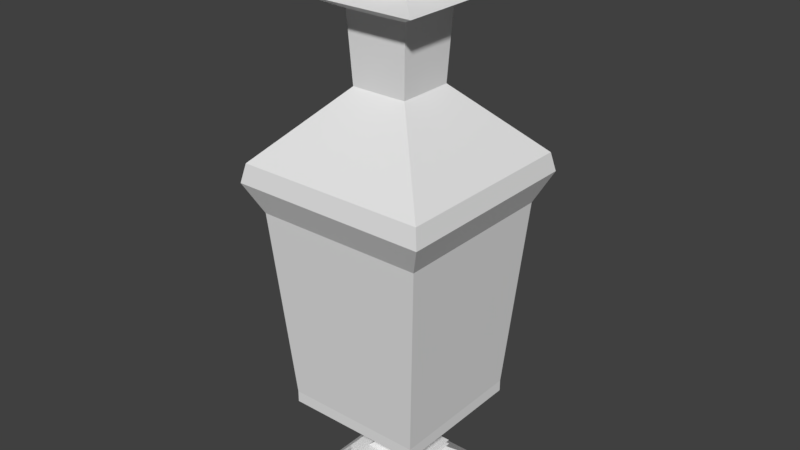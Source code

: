 # Source: Potion_02.blend  (saved by Blender 2.78.0; exported with 4.5.12 LTS)
import bpy
from mathutils import Matrix  # noqa: F401  (used for matrix-valued properties, if any)

bpy.ops.wm.read_factory_settings(use_empty=True)
scene = bpy.context.scene
scene.name = 'Scene'

# ---- collections
col_collection_1 = bpy.data.collections.new('Collection 1'); scene.collection.children.link(col_collection_1)

# ---- world
world_world = bpy.data.worlds.new('World'); scene.world = world_world
world_world.color = (0.05088, 0.05088, 0.05088)
world_world.use_sun_shadow = False
world_world.sun_shadow_jitter_overblur = 0.0
world_world.cycles.sampling_method = 'MANUAL'

# ---- meshes
me_cube_001 = bpy.data.meshes.new('Cube.001')
me_cube_001.from_pydata([(-1.0, -1.0, -1.0), (-1.0, -1.0, 1.0), (-1.0, 1.0, -1.0), (-1.0, 1.0, 1.0), (1.0, -1.0, -1.0), (1.0, -1.0, 1.0), (1.0, 1.0, -1.0), (1.0, 1.0, 1.0)], [], [(0, 1, 3, 2), (2, 3, 7, 6), (6, 7, 5, 4), (4, 5, 1, 0), (2, 6, 4, 0), (7, 3, 1, 5)])
me_cube_001.use_remesh_preserve_volume = False
me_cube_001.use_remesh_preserve_attributes = False
me_cube_001.use_mirror_vertex_groups = False
me_cube_001.update()
me_cylinder = bpy.data.meshes.new('Cylinder')
me_cylinder.from_pydata([(0.0, 1.0, -1.0), (0.0, 1.0, 1.0), (0.1951, 0.9808, -1.0), (0.1951, 0.9808, 1.0), (0.3827, 0.9239, -1.0), (0.3827, 0.9239, 1.0), (0.5556, 0.8315, -1.0), (0.5556, 0.8315, 1.0), (0.7071, 0.7071, -1.0), (0.7071, 0.7071, 1.0), (0.8315, 0.5556, -1.0), (0.8315, 0.5556, 1.0), (0.9239, 0.3827, -1.0), (0.9239, 0.3827, 1.0), (0.9808, 0.1951, -1.0), (0.9808, 0.1951, 1.0), (1.0, 7.55e-08, -1.0), (1.0, 7.55e-08, 1.0), (0.9808, -0.1951, -1.0), (0.9808, -0.1951, 1.0), (0.9239, -0.3827, -1.0), (0.9239, -0.3827, 1.0), (0.8315, -0.5556, -1.0), (0.8315, -0.5556, 1.0), (0.7071, -0.7071, -1.0), (0.7071, -0.7071, 1.0), (0.5556, -0.8315, -1.0), (0.5556, -0.8315, 1.0), (0.3827, -0.9239, -1.0), (0.3827, -0.9239, 1.0), (0.1951, -0.9808, -1.0), (0.1951, -0.9808, 1.0), (-3.258e-07, -1.0, -1.0), (-3.258e-07, -1.0, 1.0), (-0.1951, -0.9808, -1.0), (-0.1951, -0.9808, 1.0), (-0.3827, -0.9239, -1.0), (-0.3827, -0.9239, 1.0), (-0.5556, -0.8315, -1.0), (-0.5556, -0.8315, 1.0), (-0.7071, -0.7071, -1.0), (-0.7071, -0.7071, 1.0), (-0.8315, -0.5556, -1.0), (-0.8315, -0.5556, 1.0), (-0.9239, -0.3827, -1.0), (-0.9239, -0.3827, 1.0), (-0.9808, -0.1951, -1.0), (-0.9808, -0.1951, 1.0), (-1.0, 9.656e-07, -1.0), (-1.0, 9.656e-07, 1.0), (-0.9808, 0.1951, -1.0), (-0.9808, 0.1951, 1.0), (-0.9239, 0.3827, -1.0), (-0.9239, 0.3827, 1.0), (-0.8315, 0.5556, -1.0), (-0.8315, 0.5556, 1.0), (-0.7071, 0.7071, -1.0), (-0.7071, 0.7071, 1.0), (-0.5556, 0.8315, -1.0), (-0.5556, 0.8315, 1.0), (-0.3827, 0.9239, -1.0), (-0.3827, 0.9239, 1.0), (-0.1951, 0.9808, -1.0), (-0.1951, 0.9808, 1.0), (1.46, -1.232, -0.4519), (1.466, -1.195, 0.2994), (2.076, -2.107, -0.4393), (2.082, -2.07, 0.312), (3.609, -3.056, -0.4205), (3.616, -3.079, 0.3305), (4.952, -3.459, -0.4211), (4.958, -3.423, 0.3301), (7.496, -3.426, -0.4197), (7.502, -3.39, 0.3316), (7.517, -5.056, -0.4249), (7.523, -5.02, 0.3263)], [], [(0, 1, 3, 2), (2, 3, 5, 4), (4, 5, 7, 6), (6, 7, 9, 8), (8, 9, 11, 10), (10, 11, 13, 12), (12, 13, 15, 14), (14, 15, 17, 16), (16, 17, 19, 18), (18, 19, 21, 20), (20, 21, 23, 22), (22, 23, 25, 24), (24, 25, 27, 26), (26, 27, 29, 28), (28, 29, 31, 30), (30, 31, 33, 32), (32, 33, 35, 34), (34, 35, 37, 36), (36, 37, 39, 38), (38, 39, 41, 40), (40, 41, 43, 42), (42, 43, 45, 44), (44, 45, 47, 46), (46, 47, 49, 48), (48, 49, 51, 50), (50, 51, 53, 52), (52, 53, 55, 54), (54, 55, 57, 56), (56, 57, 59, 58), (58, 59, 61, 60), (3, 1, 63, 61, 59, 57, 55, 53, 51, 49, 47, 45, 43, 41, 39, 37, 35, 33, 31, 29, 27, 25, 23, 21, 19, 17, 15, 13, 11, 9, 7, 5), (60, 61, 63, 62), (62, 63, 1, 0), (0, 2, 4, 6, 8, 10, 12, 14, 16, 18, 20, 22, 24, 26, 28, 30, 32, 34, 36, 38, 40, 42, 44, 46, 48, 50, 52, 54, 56, 58, 60, 62), (25, 24, 64, 65), (65, 64, 66, 67), (67, 66, 68, 69), (69, 68, 70, 71), (71, 70, 72, 73), (73, 72, 74, 75), (75, 74, 70, 71), (73, 75, 71), (70, 74, 72)])
me_cylinder.use_remesh_preserve_volume = False
me_cylinder.use_remesh_preserve_attributes = False
me_cylinder.use_mirror_vertex_groups = False
me_cylinder.update()
me_plane_003 = bpy.data.meshes.new('Plane.003')
me_plane_003.from_pydata([(-0.948, -1.015, 0.0), (1.021, -1.015, 0.0), (-0.948, 1.036, 0.0), (1.021, 1.036, 0.0), (-0.8883, 0.853, 0.175), (-0.8883, -0.8314, 0.175), (0.9846, -0.8314, 0.175), (0.9846, 0.853, 0.175), (-0.8001, 0.7736, 0.3151), (-0.8001, -0.752, 0.3151), (0.8963, -0.752, 0.3151), (0.8963, 0.7736, 0.3151), (-0.6153, 0.6074, 0.4533), (-0.6153, -0.5858, 0.4533), (0.7115, -0.5858, 0.4533), (0.7115, 0.6074, 0.4533), (-0.2105, 0.2434, 0.5215), (-0.2105, -0.2218, 0.5215), (0.3067, -0.2218, 0.5215), (0.3067, 0.2434, 0.5215)], [], [(0, 2, 3, 1), (7, 4, 8, 11), (3, 2, 4, 7), (0, 1, 6, 5), (1, 3, 7, 6), (2, 0, 5, 4), (10, 11, 15, 14), (5, 6, 10, 9), (6, 7, 11, 10), (4, 5, 9, 8), (12, 13, 17, 16), (8, 9, 13, 12), (11, 8, 12, 15), (9, 10, 14, 13), (17, 18, 19, 16), (15, 12, 16, 19), (13, 14, 18, 17), (14, 15, 19, 18)])
me_plane_003.use_remesh_preserve_volume = False
me_plane_003.use_remesh_preserve_attributes = False
me_plane_003.use_mirror_vertex_groups = False
me_plane_003.update()
me_plane = bpy.data.meshes.new('Plane')
me_plane.from_pydata([(-1.0, -1.0, 0.0), (1.0, -1.0, 0.0), (-1.0, 1.0, 0.0), (1.0, 1.0, 0.0), (-1.358, -1.358, 3.472), (1.358, -1.358, 3.472), (-1.358, 1.358, 3.472), (1.358, 1.358, 3.472), (-0.391, -0.391, 4.449), (0.391, -0.391, 4.449), (-0.391, 0.391, 4.449), (0.391, 0.391, 4.449), (-0.391, -0.391, 5.377), (0.391, -0.391, 5.377), (-0.391, 0.391, 5.377), (0.391, 0.391, 5.377), (-0.8877, -0.8877, 5.614), (0.8877, -0.8877, 5.614), (-0.8877, 0.8877, 5.614), (0.8877, 0.8877, 5.614), (-0.4829, -0.4829, 5.694), (0.4829, -0.4829, 5.694), (-0.4829, 0.4829, 5.694), (0.4829, 0.4829, 5.694), (-0.4829, -0.4829, 6.048), (0.4829, -0.4829, 6.048), (-0.4829, 0.4829, 6.048), (0.4829, 0.4829, 6.048), (-0.1952, -0.1952, 0.2875), (0.1952, -0.1952, 0.2875), (-0.1952, 0.1952, 0.2875), (0.1952, 0.1952, 0.2875), (-1.0, 1.0, -0.1648), (-1.0, -1.0, -0.1648), (1.0, -1.0, -0.1648), (1.0, 1.0, -0.1648), (-0.2272, 0.2272, -0.9269), (-0.2272, -0.2272, -0.9269), (0.2272, -0.2272, -0.9269), (0.2272, 0.2272, -0.9269), (-0.9212, 0.9212, -1.423), (-0.9212, -0.9212, -1.423), (0.9212, -0.9212, -1.423), (0.9212, 0.9212, -1.423), (0.5045, -0.5045, -1.06), (0.5045, 0.5045, -1.06), (-0.5045, 0.5045, -1.06), (-0.5045, -0.5045, -1.06), (-1.211, 1.211, 2.772), (-1.415, 1.415, 3.206), (1.415, 1.415, 3.206), (1.211, 1.211, 2.772), (1.211, -1.211, 2.772), (1.415, -1.415, 3.206), (-1.415, -1.415, 3.206), (-1.211, -1.211, 2.772), (0.5391, 0.05333, 6.129), (0.538, -0.04802, 6.129), (0.5292, 0.05343, 6.128), (0.5281, -0.04792, 6.129), (0.5197, 0.05352, 6.125), (0.5186, -0.04784, 6.126), (0.5109, 0.05358, 6.12), (0.5098, -0.04778, 6.121), (0.5032, 0.05362, 6.114), (0.5021, -0.04774, 6.115), (0.4969, 0.05364, 6.106), (0.4958, -0.04772, 6.107), (0.4922, 0.05363, 6.098), (0.4911, -0.04773, 6.098), (0.4893, 0.0536, 6.088), (0.4882, -0.04776, 6.089), (0.4883, 0.05354, 6.078), (0.4872, -0.04781, 6.079), (0.4893, 0.05347, 6.068), (0.4882, -0.04789, 6.069), (0.4921, 0.05338, 6.059), (0.4911, -0.04798, 6.059), (0.4968, 0.05327, 6.05), (0.4957, -0.04809, 6.051), (0.5031, 0.05315, 6.042), (0.502, -0.0482, 6.043), (0.5108, 0.05303, 6.036), (0.5097, -0.04833, 6.037), (0.5195, 0.0529, 6.031), (0.5184, -0.04845, 6.032), (0.529, 0.05278, 6.028), (0.5279, -0.04857, 6.029), (0.5389, 0.05267, 6.027), (0.5378, -0.04868, 6.028), (0.5488, 0.05257, 6.028), (0.5477, -0.04878, 6.029), (0.5583, 0.05249, 6.031), (0.5572, -0.04887, 6.032), (0.5671, 0.05243, 6.036), (0.566, -0.04893, 6.037), (0.5748, 0.05238, 6.042), (0.5737, -0.04897, 6.043), (0.5811, 0.05237, 6.05), (0.58, -0.04899, 6.051), (0.5858, 0.05238, 6.059), (0.5847, -0.04898, 6.059), (0.5887, 0.05241, 6.068), (0.5876, -0.04895, 6.069), (0.5897, 0.05246, 6.078), (0.5886, -0.04889, 6.079), (0.5887, 0.05254, 6.088), (0.5876, -0.04882, 6.089), (0.5858, 0.05263, 6.097), (0.5848, -0.04873, 6.098), (0.5812, 0.05274, 6.106), (0.5801, -0.04862, 6.107), (0.5749, 0.05285, 6.114), (0.5738, -0.0485, 6.115), (0.5672, 0.05298, 6.12), (0.5661, -0.04838, 6.121), (0.5585, 0.0531, 6.125), (0.5574, -0.04825, 6.126), (0.549, 0.05322, 6.128), (0.5479, -0.04813, 6.128)], [], [(2, 3, 35, 32), (7, 6, 10, 11), (50, 49, 6, 7), (54, 53, 5, 4), (53, 50, 7, 5), (49, 54, 4, 6), (9, 11, 15, 13), (4, 5, 9, 8), (5, 7, 11, 9), (6, 4, 8, 10), (15, 14, 18, 19), (10, 8, 12, 14), (11, 10, 14, 15), (8, 9, 13, 12), (16, 17, 21, 20), (12, 13, 17, 16), (13, 15, 19, 17), (14, 12, 16, 18), (21, 23, 27, 25), (17, 19, 23, 21), (18, 16, 20, 22), (19, 18, 22, 23), (27, 26, 30, 31), (22, 20, 24, 26), (23, 22, 26, 27), (20, 21, 25, 24), (28, 29, 31, 30), (24, 25, 29, 28), (25, 27, 31, 29), (26, 24, 28, 30), (35, 34, 38, 39), (1, 0, 33, 34), (3, 1, 34, 35), (0, 2, 32, 33), (36, 39, 43, 40), (33, 32, 36, 37), (32, 35, 39, 36), (34, 33, 37, 38), (43, 42, 46, 47), (38, 37, 41, 42), (39, 38, 42, 43), (37, 36, 40, 41), (45, 44, 47, 46), (41, 40, 44, 45), (40, 43, 47, 44), (42, 41, 45, 46), (2, 0, 55, 48), (48, 55, 54, 49), (1, 3, 51, 52), (52, 51, 50, 53), (0, 1, 52, 55), (55, 52, 53, 54), (3, 2, 48, 51), (51, 48, 49, 50), (56, 57, 59, 58), (58, 59, 61, 60), (60, 61, 63, 62), (62, 63, 65, 64), (64, 65, 67, 66), (66, 67, 69, 68), (68, 69, 71, 70), (70, 71, 73, 72), (72, 73, 75, 74), (74, 75, 77, 76), (76, 77, 79, 78), (78, 79, 81, 80), (80, 81, 83, 82), (82, 83, 85, 84), (84, 85, 87, 86), (86, 87, 89, 88), (88, 89, 91, 90), (90, 91, 93, 92), (92, 93, 95, 94), (94, 95, 97, 96), (96, 97, 99, 98), (98, 99, 101, 100), (100, 101, 103, 102), (102, 103, 105, 104), (104, 105, 107, 106), (106, 107, 109, 108), (108, 109, 111, 110), (110, 111, 113, 112), (112, 113, 115, 114), (114, 115, 117, 116), (59, 57, 119, 117, 115, 113, 111, 109, 107, 105, 103, 101, 99, 97, 95, 93, 91, 89, 87, 85, 83, 81, 79, 77, 75, 73, 71, 69, 67, 65, 63, 61), (116, 117, 119, 118), (118, 119, 57, 56), (56, 58, 60, 62, 64, 66, 68, 70, 72, 74, 76, 78, 80, 82, 84, 86, 88, 90, 92, 94, 96, 98, 100, 102, 104, 106, 108, 110, 112, 114, 116, 118)])
me_plane.use_remesh_preserve_volume = False
me_plane.use_remesh_preserve_attributes = False
me_plane.use_mirror_vertex_groups = False
me_plane.update()

# ---- objects
ob_cube = bpy.data.objects.new('Cube', me_cube_001)
ob_cylinder = bpy.data.objects.new('Cylinder', me_cylinder)
ob_plane_001 = bpy.data.objects.new('Plane.001', me_plane_003)
ob_plane = bpy.data.objects.new('Plane', me_plane)

# ---- transforms, parenting, visibility, modifiers, constraints
ob_cube.location = (0.006823, -0.0005952, 6.265)
ob_cube.scale = (0.2037, 0.2037, 0.2037)
ob_cube.lineart.crease_threshold = 0.0
_m = ob_cube.modifiers.new('Subsurf', 'SUBSURF')
_m.uv_smooth = 'PRESERVE_CORNERS'
_m.quality = 2
_m.show_only_control_edges = False
ob_cylinder.location = (0.5456, 0.005883, 6.078)
ob_cylinder.rotation_euler = (1.561, 0.01302, 0.001595)
ob_cylinder.scale = (-0.06108, -0.0611, -0.1839)
ob_cylinder.lineart.crease_threshold = 0.0
_m = ob_cylinder.modifiers.new('Subsurf', 'SUBSURF')
_m.uv_smooth = 'PRESERVE_CORNERS'
_m.quality = 2
_m.levels = 6
_m.show_only_control_edges = False
_m = ob_cylinder.modifiers.new('Solidify', 'SOLIDIFY')
_m.thickness = 0.105
_m.nonmanifold_thickness_mode = 'FIXED'
_m.nonmanifold_merge_threshold = 0.0003
ob_plane_001.location = (-0.02257, -0.002488, 6.049)
ob_plane_001.scale = (0.4934, 0.4835, 0.4607)
ob_plane_001.lineart.crease_threshold = 0.0
ob_plane.location = (0.0, 0.0, 0.0)
ob_plane.lineart.crease_threshold = 0.0
_m = ob_plane.modifiers.new('Solidify', 'SOLIDIFY')
_m.thickness = 0.067
_m.nonmanifold_thickness_mode = 'FIXED'
_m.nonmanifold_merge_threshold = 0.0003

# ---- collection membership
col_collection_1.objects.link(ob_cube)
col_collection_1.objects.link(ob_cylinder)
col_collection_1.objects.link(ob_plane_001)
col_collection_1.objects.link(ob_plane)

# ---- scene / render settings (as saved in the file)
scene.frame_start = 1; scene.frame_end = 250; scene.frame_set(1)
scene.render.engine = 'BLENDER_EEVEE_NEXT'
scene.render.resolution_percentage = 50
scene.render.dither_intensity = 0.0
scene.cycles.use_denoising = False
scene.cycles.samples = 128
scene.cycles.sampling_pattern = 'TABULATED_SOBOL'
scene.cycles.light_sampling_threshold = 0.0
scene.cycles.use_adaptive_sampling = False
scene.cycles.use_light_tree = False
scene.cycles.blur_glossy = 0.0
scene.cycles.sample_clamp_indirect = 0.0
scene.view_settings.view_transform = 'Standard'
bpy.context.view_layer.update()

# ---- added for rendering (the .blend has no active camera and no usable light): camera, sun
cam_auto = bpy.data.cameras.new('AutoCamera')
cam_auto.lens = 50.0
cam_auto.sensor_width = 36.0
cam_auto.clip_end = 1000.0
ob_auto_camera = bpy.data.objects.new('AutoCamera', cam_auto)
scene.collection.objects.link(ob_auto_camera)
ob_auto_camera.location = (8.18739, -9.82487, 9.07297)
ob_auto_camera.rotation_euler = (1.09748, -7.21219e-08, 0.694738)
scene.camera = ob_auto_camera
light_auto_sun = bpy.data.lights.new('AutoSun', 'SUN')
light_auto_sun.energy = 3.0
light_auto_sun.angle = 0.0523599
ob_auto_sun = bpy.data.objects.new('AutoSun', light_auto_sun)
scene.collection.objects.link(ob_auto_sun)
ob_auto_sun.rotation_euler = (0.872665, 0.174533, 0.523599)
bpy.context.view_layer.update()
